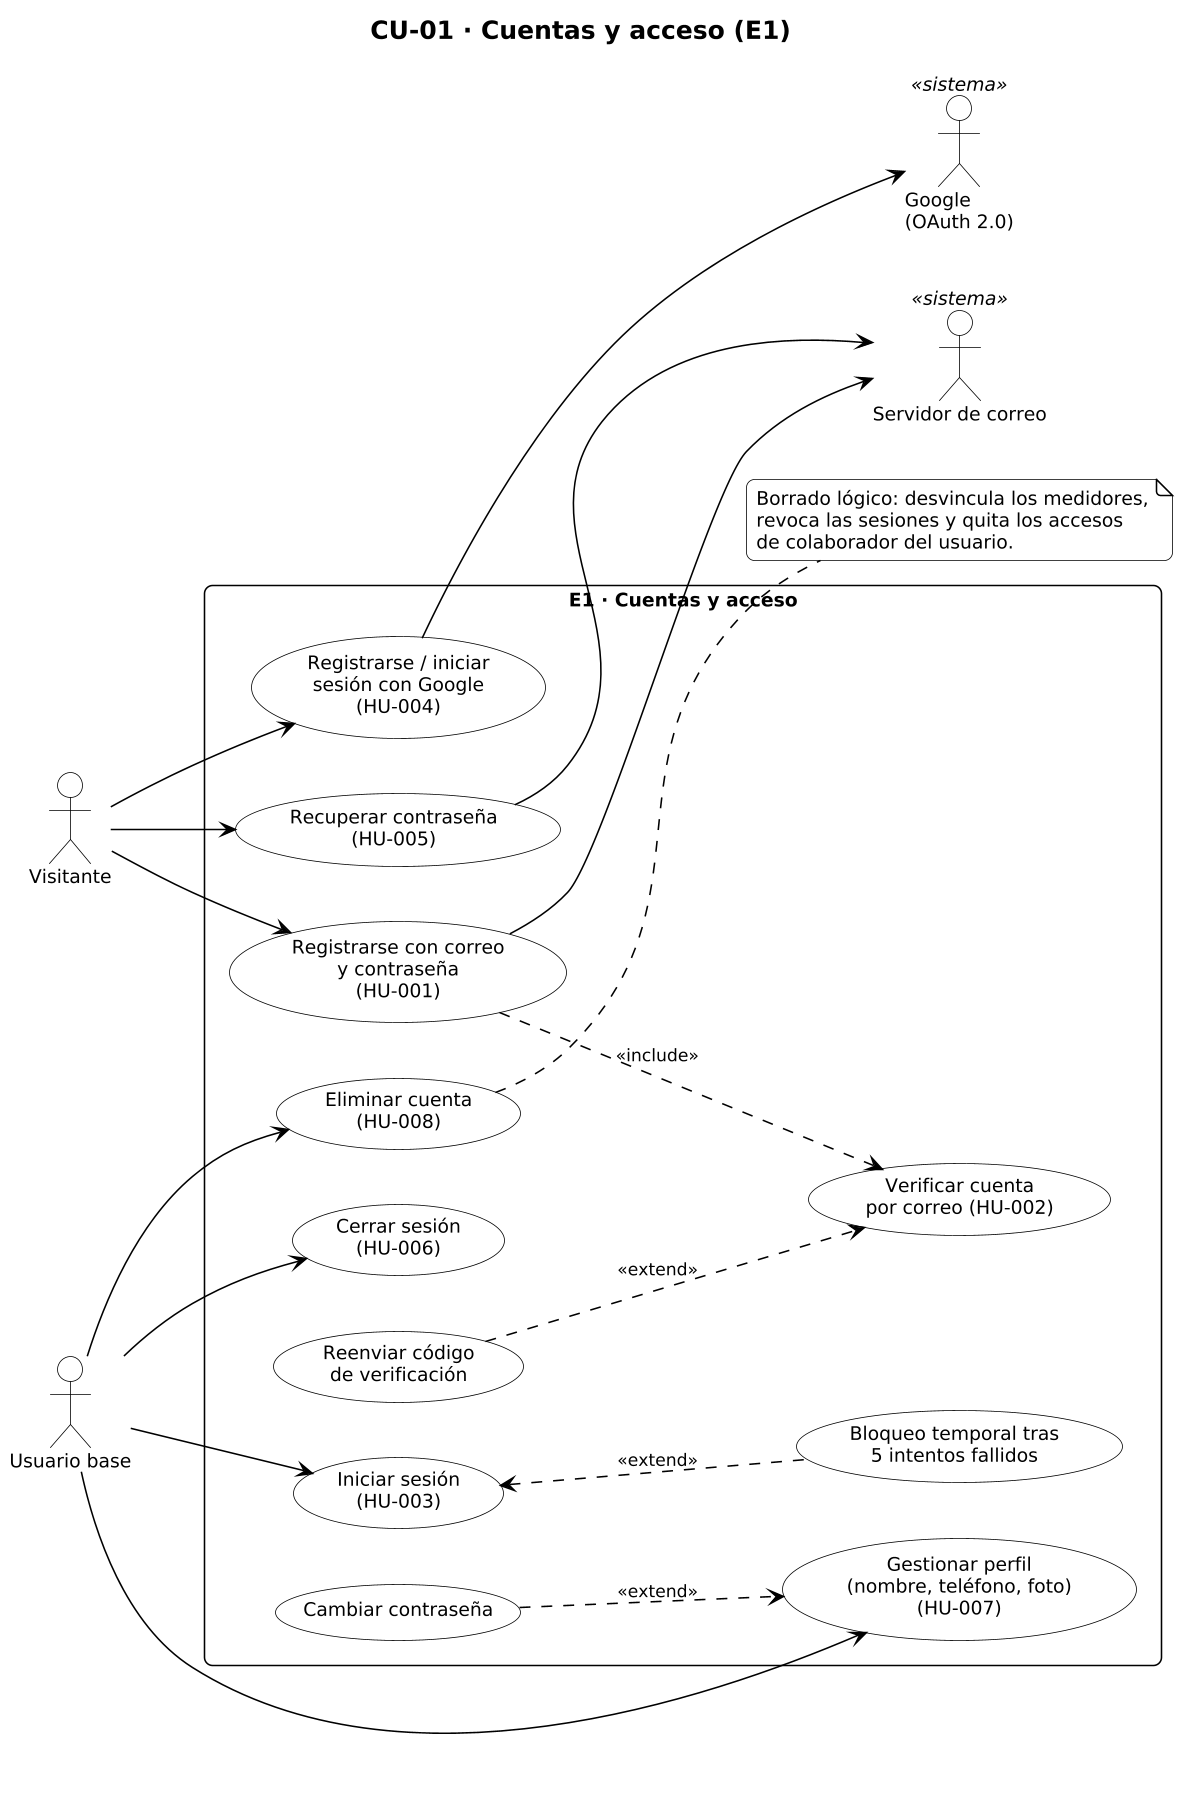

The diagram above was rendered by PlantUML. Its source (embedded in the PNG):
@startuml CU-01_cuentas
!include _estilo.iuml
title CU-01 · Cuentas y acceso (E1)
left to right direction

actor "Visitante" as VI
actor "Usuario base" as UB
actor "Servidor de correo" as MAIL <<sistema>>
actor "Google\n(OAuth 2.0)" as GO <<sistema>>
rectangle "E1 · Cuentas y acceso" {
  usecase "Registrarse con correo\ny contraseña\n(HU-001)" as U1
  usecase "Verificar cuenta\npor correo (HU-002)" as U2
  usecase "Reenviar código\nde verificación" as U2b
  usecase "Iniciar sesión\n(HU-003)" as U3
  usecase "Registrarse / iniciar\nsesión con Google\n(HU-004)" as U4
  usecase "Recuperar contraseña\n(HU-005)" as U5
  usecase "Cerrar sesión\n(HU-006)" as U6
  usecase "Gestionar perfil\n(nombre, teléfono, foto)\n(HU-007)" as U7
  usecase "Cambiar contraseña" as U7b
  usecase "Eliminar cuenta\n(HU-008)" as U8
  usecase "Bloqueo temporal tras\n5 intentos fallidos" as UL
}
VI --> U1
VI --> U4
VI --> U5
UB --> U3
UB --> U6
UB --> U7
UB --> U8
U1 ..> U2 : <<include>>
U2b ..> U2 : <<extend>>
U3 <.. UL : <<extend>>
U7b ..> U7 : <<extend>>
U1 --> MAIL
U5 --> MAIL
U4 --> GO
note right of U8
  Borrado lógico: desvincula los medidores,
  revoca las sesiones y quita los accesos
  de colaborador del usuario.
end note
@enduml